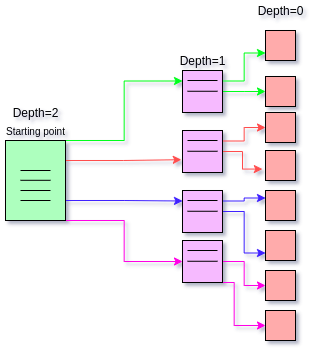

The diagram above was exported from draw.io. Its source (the exported page's mxGraphModel, read from the mxfile embedded in the PNG):
<mxGraphModel dx="918" dy="522" grid="1" gridSize="10" guides="1" tooltips="1" connect="1" arrows="1" fold="1" page="1" pageScale="1" pageWidth="413" pageHeight="583" math="0" shadow="0">
  <root>
    <mxCell id="0" />
    <mxCell id="1" parent="0" />
    <mxCell id="sj4xejvdwENRMkgfKlhM-16" style="edgeStyle=elbowEdgeStyle;rounded=0;orthogonalLoop=1;jettySize=auto;html=1;exitX=1;exitY=0;exitDx=0;exitDy=0;entryX=0;entryY=0.25;entryDx=0;entryDy=0;strokeColor=#00FF1A;" edge="1" parent="1" source="sj4xejvdwENRMkgfKlhM-2" target="sj4xejvdwENRMkgfKlhM-20">
      <mxGeometry relative="1" as="geometry">
        <mxPoint x="210" y="270" as="targetPoint" />
      </mxGeometry>
    </mxCell>
    <mxCell id="sj4xejvdwENRMkgfKlhM-18" style="edgeStyle=elbowEdgeStyle;rounded=0;orthogonalLoop=1;jettySize=auto;html=1;exitX=1;exitY=0.75;exitDx=0;exitDy=0;entryX=0;entryY=0.25;entryDx=0;entryDy=0;strokeColor=#3F21FF;" edge="1" parent="1" source="sj4xejvdwENRMkgfKlhM-2" target="sj4xejvdwENRMkgfKlhM-23">
      <mxGeometry relative="1" as="geometry">
        <mxPoint x="210" y="390" as="targetPoint" />
      </mxGeometry>
    </mxCell>
    <mxCell id="sj4xejvdwENRMkgfKlhM-19" style="edgeStyle=elbowEdgeStyle;rounded=0;orthogonalLoop=1;jettySize=auto;html=1;exitX=1;exitY=1;exitDx=0;exitDy=0;entryX=0;entryY=0.5;entryDx=0;entryDy=0;strokeColor=#FF00E6;" edge="1" parent="1" source="sj4xejvdwENRMkgfKlhM-2" target="sj4xejvdwENRMkgfKlhM-24">
      <mxGeometry relative="1" as="geometry">
        <mxPoint x="210" y="450" as="targetPoint" />
      </mxGeometry>
    </mxCell>
    <mxCell id="sj4xejvdwENRMkgfKlhM-25" style="edgeStyle=elbowEdgeStyle;rounded=0;orthogonalLoop=1;jettySize=auto;html=1;exitX=1;exitY=0.25;exitDx=0;exitDy=0;entryX=-0.03;entryY=0.695;entryDx=0;entryDy=0;entryPerimeter=0;strokeColor=#FF4D4D;" edge="1" parent="1" source="sj4xejvdwENRMkgfKlhM-2" target="sj4xejvdwENRMkgfKlhM-22">
      <mxGeometry relative="1" as="geometry" />
    </mxCell>
    <mxCell id="sj4xejvdwENRMkgfKlhM-2" value="" style="rounded=0;whiteSpace=wrap;html=1;fillColor=#ADFFBE;" vertex="1" parent="1">
      <mxGeometry x="40" y="330" width="60" height="80" as="geometry" />
    </mxCell>
    <mxCell id="sj4xejvdwENRMkgfKlhM-4" value="" style="endArrow=none;html=1;" edge="1" parent="1">
      <mxGeometry width="50" height="50" relative="1" as="geometry">
        <mxPoint x="55" y="360" as="sourcePoint" />
        <mxPoint x="85" y="360" as="targetPoint" />
        <Array as="points">
          <mxPoint x="55" y="360" />
        </Array>
      </mxGeometry>
    </mxCell>
    <mxCell id="sj4xejvdwENRMkgfKlhM-6" value="" style="endArrow=none;html=1;" edge="1" parent="1">
      <mxGeometry width="50" height="50" relative="1" as="geometry">
        <mxPoint x="55" y="369.8" as="sourcePoint" />
        <mxPoint x="85" y="369.8" as="targetPoint" />
        <Array as="points">
          <mxPoint x="55" y="369.8" />
        </Array>
      </mxGeometry>
    </mxCell>
    <mxCell id="sj4xejvdwENRMkgfKlhM-7" value="" style="endArrow=none;html=1;" edge="1" parent="1">
      <mxGeometry width="50" height="50" relative="1" as="geometry">
        <mxPoint x="55" y="380" as="sourcePoint" />
        <mxPoint x="85" y="380" as="targetPoint" />
        <Array as="points">
          <mxPoint x="55" y="380" />
        </Array>
      </mxGeometry>
    </mxCell>
    <mxCell id="sj4xejvdwENRMkgfKlhM-8" value="" style="endArrow=none;html=1;" edge="1" parent="1">
      <mxGeometry width="50" height="50" relative="1" as="geometry">
        <mxPoint x="55" y="390" as="sourcePoint" />
        <mxPoint x="85" y="390" as="targetPoint" />
        <Array as="points">
          <mxPoint x="55" y="390" />
        </Array>
      </mxGeometry>
    </mxCell>
    <mxCell id="sj4xejvdwENRMkgfKlhM-10" value="&lt;font size=&quot;1&quot;&gt;Starting point&lt;/font&gt;" style="text;html=1;align=center;verticalAlign=middle;resizable=0;points=[];autosize=1;strokeColor=none;fillColor=none;" vertex="1" parent="1">
      <mxGeometry x="35" y="310" width="70" height="20" as="geometry" />
    </mxCell>
    <mxCell id="sj4xejvdwENRMkgfKlhM-11" value="Depth=2" style="text;html=1;align=center;verticalAlign=middle;resizable=0;points=[];autosize=1;strokeColor=none;fillColor=none;" vertex="1" parent="1">
      <mxGeometry x="40" y="292" width="60" height="20" as="geometry" />
    </mxCell>
    <mxCell id="sj4xejvdwENRMkgfKlhM-51" style="edgeStyle=elbowEdgeStyle;rounded=0;orthogonalLoop=1;jettySize=auto;html=1;exitX=1;exitY=0.5;exitDx=0;exitDy=0;entryX=0;entryY=0.5;entryDx=0;entryDy=0;strokeColor=#00FF1A;" edge="1" parent="1" source="sj4xejvdwENRMkgfKlhM-20" target="sj4xejvdwENRMkgfKlhM-37">
      <mxGeometry relative="1" as="geometry" />
    </mxCell>
    <mxCell id="sj4xejvdwENRMkgfKlhM-54" style="edgeStyle=elbowEdgeStyle;rounded=0;orthogonalLoop=1;jettySize=auto;html=1;exitX=1;exitY=0.25;exitDx=0;exitDy=0;entryX=0;entryY=0.75;entryDx=0;entryDy=0;strokeColor=#00FF1A;" edge="1" parent="1" source="sj4xejvdwENRMkgfKlhM-20" target="sj4xejvdwENRMkgfKlhM-35">
      <mxGeometry relative="1" as="geometry" />
    </mxCell>
    <mxCell id="sj4xejvdwENRMkgfKlhM-20" value="" style="rounded=0;whiteSpace=wrap;html=1;fillColor=#F6BAFF;" vertex="1" parent="1">
      <mxGeometry x="217" y="260" width="40" height="42" as="geometry" />
    </mxCell>
    <mxCell id="sj4xejvdwENRMkgfKlhM-49" style="edgeStyle=elbowEdgeStyle;rounded=0;orthogonalLoop=1;jettySize=auto;html=1;exitX=1;exitY=0.5;exitDx=0;exitDy=0;entryX=-0.105;entryY=0.619;entryDx=0;entryDy=0;entryPerimeter=0;strokeColor=#FF4D4D;" edge="1" parent="1" source="sj4xejvdwENRMkgfKlhM-22" target="sj4xejvdwENRMkgfKlhM-40">
      <mxGeometry relative="1" as="geometry" />
    </mxCell>
    <mxCell id="sj4xejvdwENRMkgfKlhM-50" style="edgeStyle=elbowEdgeStyle;rounded=0;orthogonalLoop=1;jettySize=auto;html=1;exitX=1;exitY=0.25;exitDx=0;exitDy=0;entryX=0;entryY=0.5;entryDx=0;entryDy=0;strokeColor=#FF4D4D;" edge="1" parent="1" source="sj4xejvdwENRMkgfKlhM-22" target="sj4xejvdwENRMkgfKlhM-39">
      <mxGeometry relative="1" as="geometry" />
    </mxCell>
    <mxCell id="sj4xejvdwENRMkgfKlhM-22" value="" style="rounded=0;whiteSpace=wrap;html=1;fillColor=#F6BAFF;" vertex="1" parent="1">
      <mxGeometry x="217" y="320" width="40" height="42" as="geometry" />
    </mxCell>
    <mxCell id="sj4xejvdwENRMkgfKlhM-47" style="edgeStyle=elbowEdgeStyle;rounded=0;orthogonalLoop=1;jettySize=auto;html=1;exitX=1;exitY=0.5;exitDx=0;exitDy=0;entryX=0;entryY=0.75;entryDx=0;entryDy=0;strokeColor=#3F21FF;" edge="1" parent="1" source="sj4xejvdwENRMkgfKlhM-23" target="sj4xejvdwENRMkgfKlhM-42">
      <mxGeometry relative="1" as="geometry" />
    </mxCell>
    <mxCell id="sj4xejvdwENRMkgfKlhM-48" style="edgeStyle=elbowEdgeStyle;rounded=0;orthogonalLoop=1;jettySize=auto;html=1;exitX=1;exitY=0.25;exitDx=0;exitDy=0;entryX=0;entryY=0.25;entryDx=0;entryDy=0;strokeColor=#3F21FF;" edge="1" parent="1" source="sj4xejvdwENRMkgfKlhM-23" target="sj4xejvdwENRMkgfKlhM-41">
      <mxGeometry relative="1" as="geometry" />
    </mxCell>
    <mxCell id="sj4xejvdwENRMkgfKlhM-23" value="" style="rounded=0;whiteSpace=wrap;html=1;fillColor=#F6BAFF;" vertex="1" parent="1">
      <mxGeometry x="217" y="380" width="40" height="42" as="geometry" />
    </mxCell>
    <mxCell id="sj4xejvdwENRMkgfKlhM-45" style="edgeStyle=elbowEdgeStyle;rounded=0;orthogonalLoop=1;jettySize=auto;html=1;exitX=0.5;exitY=1;exitDx=0;exitDy=0;entryX=0;entryY=0.5;entryDx=0;entryDy=0;strokeColor=#FF00E6;" edge="1" parent="1" source="sj4xejvdwENRMkgfKlhM-24" target="sj4xejvdwENRMkgfKlhM-44">
      <mxGeometry relative="1" as="geometry" />
    </mxCell>
    <mxCell id="sj4xejvdwENRMkgfKlhM-46" style="edgeStyle=elbowEdgeStyle;rounded=0;orthogonalLoop=1;jettySize=auto;html=1;exitX=1;exitY=0.5;exitDx=0;exitDy=0;entryX=0;entryY=0.5;entryDx=0;entryDy=0;strokeColor=#FF00E6;" edge="1" parent="1" source="sj4xejvdwENRMkgfKlhM-24" target="sj4xejvdwENRMkgfKlhM-43">
      <mxGeometry relative="1" as="geometry" />
    </mxCell>
    <mxCell id="sj4xejvdwENRMkgfKlhM-24" value="" style="rounded=0;whiteSpace=wrap;html=1;fillColor=#F6BAFF;" vertex="1" parent="1">
      <mxGeometry x="217" y="430" width="40" height="42" as="geometry" />
    </mxCell>
    <mxCell id="sj4xejvdwENRMkgfKlhM-26" value="Depth=1" style="text;html=1;align=center;verticalAlign=middle;resizable=0;points=[];autosize=1;strokeColor=none;fillColor=none;" vertex="1" parent="1">
      <mxGeometry x="207" y="240" width="60" height="20" as="geometry" />
    </mxCell>
    <mxCell id="sj4xejvdwENRMkgfKlhM-27" value="" style="endArrow=none;html=1;" edge="1" parent="1">
      <mxGeometry width="50" height="50" relative="1" as="geometry">
        <mxPoint x="222" y="270" as="sourcePoint" />
        <mxPoint x="252" y="270" as="targetPoint" />
      </mxGeometry>
    </mxCell>
    <mxCell id="sj4xejvdwENRMkgfKlhM-28" value="" style="endArrow=none;html=1;" edge="1" parent="1">
      <mxGeometry width="50" height="50" relative="1" as="geometry">
        <mxPoint x="222" y="280.76" as="sourcePoint" />
        <mxPoint x="252" y="280.76" as="targetPoint" />
      </mxGeometry>
    </mxCell>
    <mxCell id="sj4xejvdwENRMkgfKlhM-29" value="" style="endArrow=none;html=1;" edge="1" parent="1">
      <mxGeometry width="50" height="50" relative="1" as="geometry">
        <mxPoint x="222" y="330" as="sourcePoint" />
        <mxPoint x="252" y="330" as="targetPoint" />
      </mxGeometry>
    </mxCell>
    <mxCell id="sj4xejvdwENRMkgfKlhM-30" value="" style="endArrow=none;html=1;" edge="1" parent="1">
      <mxGeometry width="50" height="50" relative="1" as="geometry">
        <mxPoint x="222" y="340.76" as="sourcePoint" />
        <mxPoint x="252" y="340.76" as="targetPoint" />
      </mxGeometry>
    </mxCell>
    <mxCell id="sj4xejvdwENRMkgfKlhM-31" value="" style="endArrow=none;html=1;" edge="1" parent="1">
      <mxGeometry width="50" height="50" relative="1" as="geometry">
        <mxPoint x="222" y="390" as="sourcePoint" />
        <mxPoint x="252" y="390" as="targetPoint" />
      </mxGeometry>
    </mxCell>
    <mxCell id="sj4xejvdwENRMkgfKlhM-32" value="" style="endArrow=none;html=1;" edge="1" parent="1">
      <mxGeometry width="50" height="50" relative="1" as="geometry">
        <mxPoint x="222" y="400.76" as="sourcePoint" />
        <mxPoint x="252" y="400.76" as="targetPoint" />
      </mxGeometry>
    </mxCell>
    <mxCell id="sj4xejvdwENRMkgfKlhM-33" value="" style="endArrow=none;html=1;" edge="1" parent="1">
      <mxGeometry width="50" height="50" relative="1" as="geometry">
        <mxPoint x="222" y="440" as="sourcePoint" />
        <mxPoint x="252" y="440" as="targetPoint" />
      </mxGeometry>
    </mxCell>
    <mxCell id="sj4xejvdwENRMkgfKlhM-34" value="" style="endArrow=none;html=1;" edge="1" parent="1">
      <mxGeometry width="50" height="50" relative="1" as="geometry">
        <mxPoint x="222" y="450.76" as="sourcePoint" />
        <mxPoint x="252" y="450.76" as="targetPoint" />
      </mxGeometry>
    </mxCell>
    <mxCell id="sj4xejvdwENRMkgfKlhM-35" value="" style="rounded=0;whiteSpace=wrap;html=1;fillColor=#FFABAB;" vertex="1" parent="1">
      <mxGeometry x="300" y="220" width="30" height="30" as="geometry" />
    </mxCell>
    <mxCell id="sj4xejvdwENRMkgfKlhM-36" style="edgeStyle=elbowEdgeStyle;rounded=0;orthogonalLoop=1;jettySize=auto;html=1;entryX=0.5;entryY=0;entryDx=0;entryDy=0;" edge="1" parent="1" source="sj4xejvdwENRMkgfKlhM-35" target="sj4xejvdwENRMkgfKlhM-35">
      <mxGeometry relative="1" as="geometry" />
    </mxCell>
    <mxCell id="sj4xejvdwENRMkgfKlhM-37" value="" style="rounded=0;whiteSpace=wrap;html=1;fillColor=#FFABAB;" vertex="1" parent="1">
      <mxGeometry x="300" y="266" width="30" height="30" as="geometry" />
    </mxCell>
    <mxCell id="sj4xejvdwENRMkgfKlhM-39" value="" style="rounded=0;whiteSpace=wrap;html=1;fillColor=#FFABAB;" vertex="1" parent="1">
      <mxGeometry x="300" y="302" width="30" height="30" as="geometry" />
    </mxCell>
    <mxCell id="sj4xejvdwENRMkgfKlhM-40" value="" style="rounded=0;whiteSpace=wrap;html=1;fillColor=#FFABAB;" vertex="1" parent="1">
      <mxGeometry x="300" y="340" width="30" height="30" as="geometry" />
    </mxCell>
    <mxCell id="sj4xejvdwENRMkgfKlhM-41" value="" style="rounded=0;whiteSpace=wrap;html=1;fillColor=#FFABAB;" vertex="1" parent="1">
      <mxGeometry x="300" y="380" width="30" height="30" as="geometry" />
    </mxCell>
    <mxCell id="sj4xejvdwENRMkgfKlhM-42" value="" style="rounded=0;whiteSpace=wrap;html=1;fillColor=#FFABAB;" vertex="1" parent="1">
      <mxGeometry x="300" y="420" width="30" height="30" as="geometry" />
    </mxCell>
    <mxCell id="sj4xejvdwENRMkgfKlhM-43" value="" style="rounded=0;whiteSpace=wrap;html=1;fillColor=#FFABAB;" vertex="1" parent="1">
      <mxGeometry x="300" y="460" width="30" height="30" as="geometry" />
    </mxCell>
    <mxCell id="sj4xejvdwENRMkgfKlhM-44" value="" style="rounded=0;whiteSpace=wrap;html=1;fillColor=#FFABAB;" vertex="1" parent="1">
      <mxGeometry x="300" y="500" width="30" height="30" as="geometry" />
    </mxCell>
    <mxCell id="sj4xejvdwENRMkgfKlhM-55" value="Depth=0" style="text;html=1;align=center;verticalAlign=middle;resizable=0;points=[];autosize=1;strokeColor=none;fillColor=none;" vertex="1" parent="1">
      <mxGeometry x="285" y="190" width="60" height="20" as="geometry" />
    </mxCell>
  </root>
</mxGraphModel>